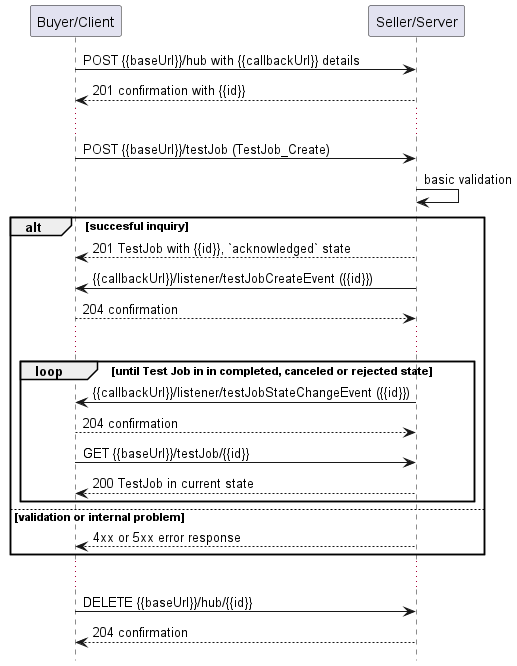

The diagram above was rendered by PlantUML. Its source (embedded in the PNG):
@startuml useCase7Notification

hide footbox

participant "Buyer/Client" as B
participant "Seller/Server" as S

B -> S: POST {{baseUrl}}/hub with {{callbackUrl}} details
S --> B: 201 confirmation with {{id}}
...
B -> S: POST {{baseUrl}}/testJob (TestJob_Create)
S -> S: basic validation

alt succesful inquiry
  S --> B: 201 TestJob with {{id}}, `acknowledged` state 
  S -> B: {{callbackUrl}}/listener/testJobCreateEvent ({{id}})
  B --> S: 204 confirmation

  ...

  group loop [until Test Job in in completed, canceled or rejected state]
      S -> B: {{callbackUrl}}/listener/testJobStateChangeEvent ({{id}})
      B --> S: 204 confirmation
      B -> S:   GET {{baseUrl}}/testJob/{{id}}
      return 200 TestJob in current state
  end

else validation or internal problem
  S --> B : 4xx or 5xx error response
end 

...

B -> S : DELETE {{baseUrl}}/hub/{{id}} 
S --> B : 204 confirmation

@enduml